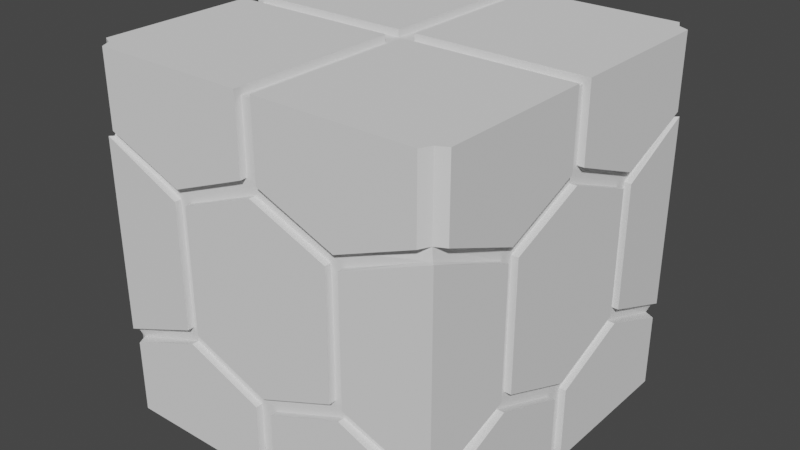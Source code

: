 # Source: HoneyComb.blend  (saved by Blender 3.0.42; exported with 4.5.12 LTS)
import bpy
from mathutils import Matrix  # noqa: F401  (used for matrix-valued properties, if any)

bpy.ops.wm.read_factory_settings(use_empty=True)
scene = bpy.context.scene
scene.name = 'Scene'

# ---- collections
col_collection = bpy.data.collections.new('Collection'); scene.collection.children.link(col_collection)

# ---- world
world_world = bpy.data.worlds.new('World'); scene.world = world_world
world_world.use_nodes = True; world_world.node_tree.nodes.clear()
_N = world_world.node_tree.nodes; _L = world_world.node_tree.links
n0 = _N.new('ShaderNodeOutputWorld'); n0.name = 'World Output'; n0.location = (300, 300)
n1 = _N.new('ShaderNodeBackground'); n1.name = 'Background'; n1.location = (10, 300)
n1.inputs[0].default_value = (0.05088, 0.05088, 0.05088, 1.0)
_L.new(n1.outputs[0], n0.inputs[0])
n0.is_active_output = True
world_world.color = (0.05088, 0.05088, 0.05088)
world_world.use_sun_shadow = False
world_world.sun_shadow_jitter_overblur = 0.0

# ---- meshes
me_002 = bpy.data.meshes.new('立方体.002')
me_002.from_pydata([(0.52, 0.27, -8.742e-10), (0.52, -0.27, -8.742e-10), (0.52, -0.18, 0.225), (0.52, 0.18, 0.225), (0.52, 0.52, 0.475), (0.52, 0.52, 0.025), (0.52, 0.306, 0.475), (0.52, 0.306, 0.025), (0.52, 0.216, 0.25), (0.51, -0.28, 0.51), (0.51, 0.28, 0.51), (0.52, -0.18, 0.2625), (0.52, 0.18, 0.2625), (0.52, -0.52, 0.475), (0.52, -0.52, 0.025), (0.52, -0.306, 0.475), (0.52, -0.306, 0.025), (0.52, -0.216, 0.25), (0.52, -0.18, -0.225), (0.52, 0.18, -0.225), (0.52, 0.52, -0.475), (0.52, 0.52, -0.025), (0.52, 0.306, -0.475), (0.52, 0.306, -0.025), (0.52, 0.216, -0.25), (0.51, -0.28, -0.51), (0.51, 0.28, -0.51), (0.52, -0.18, -0.2625), (0.52, 0.18, -0.2625), (0.52, -0.52, -0.475), (0.52, -0.52, -0.025), (0.52, -0.306, -0.475), (0.52, -0.306, -0.025), (0.52, -0.216, -0.25), (0.5, 0.27, 0.0), (0.5, -0.27, 0.0), (0.5, -0.18, 0.225), (0.5, 0.18, 0.225), (0.49, 0.52, 0.49), (0.5, 0.5, 0.025), (0.49, 0.306, 0.49), (0.5, 0.306, 0.025), (0.5, 0.216, 0.25), (0.5, -0.28, 0.5), (0.5, 0.28, 0.5), (0.5, -0.18, 0.2625), (0.5, 0.18, 0.2625), (0.5, -0.5, 0.025), (0.49, -0.306, 0.49), (0.5, -0.306, 0.025), (0.5, -0.216, 0.25), (0.5, -0.18, -0.225), (0.5, 0.18, -0.225), (0.49, 0.52, -0.49), (0.5, 0.5, -0.025), (0.49, 0.306, -0.49), (0.5, 0.306, -0.025), (0.5, 0.216, -0.25), (0.5, -0.28, -0.5), (0.5, 0.28, -0.5), (0.5, -0.18, -0.2625), (0.5, 0.18, -0.2625), (0.5, -0.5, -0.025), (0.49, -0.306, -0.49), (0.5, -0.306, -0.025), (0.5, -0.216, -0.25), (-1.18e-08, 0.27, -0.52), (-3.541e-08, -0.27, -0.52), (0.225, -0.18, -0.52), (0.225, 0.18, -0.52), (0.475, 0.52, -0.52), (0.025, 0.52, -0.52), (0.475, 0.306, -0.52), (0.025, 0.306, -0.52), (0.25, 0.216, -0.52), (0.2625, -0.18, -0.52), (0.2625, 0.18, -0.52), (0.475, -0.52, -0.52), (0.025, -0.52, -0.52), (0.475, -0.306, -0.52), (0.025, -0.306, -0.52), (0.25, -0.216, -0.52), (-0.225, -0.18, -0.52), (-0.225, 0.18, -0.52), (-0.475, 0.52, -0.52), (-0.025, 0.52, -0.52), (-0.475, 0.306, -0.52), (-0.025, 0.306, -0.52), (-0.25, 0.216, -0.52), (-0.51, -0.28, -0.51), (-0.51, 0.28, -0.51), (-0.2625, -0.18, -0.52), (-0.2625, 0.18, -0.52), (-0.475, -0.52, -0.52), (-0.025, -0.52, -0.52), (-0.475, -0.306, -0.52), (-0.025, -0.306, -0.52), (-0.25, -0.216, -0.52), (-1.005e-08, 0.27, -0.5), (-3.366e-08, -0.27, -0.5), (0.225, -0.18, -0.5), (0.225, 0.18, -0.5), (0.025, 0.5, -0.5), (0.025, 0.306, -0.5), (0.25, 0.216, -0.5), (0.2625, -0.18, -0.5), (0.2625, 0.18, -0.5), (0.025, -0.5, -0.5), (0.025, -0.306, -0.5), (0.25, -0.216, -0.5), (-0.225, -0.18, -0.5), (-0.225, 0.18, -0.5), (-0.49, 0.52, -0.49), (-0.025, 0.5, -0.5), (-0.49, 0.306, -0.49), (-0.025, 0.306, -0.5), (-0.25, 0.216, -0.5), (-0.5, -0.28, -0.5), (-0.5, 0.28, -0.5), (-0.2625, -0.18, -0.5), (-0.2625, 0.18, -0.5), (-0.025, -0.5, -0.5), (-0.49, -0.306, -0.49), (-0.025, -0.306, -0.5), (-0.25, -0.216, -0.5), (-0.52, 0.27, -6.819e-08), (-0.52, -0.27, -2.098e-08), (-0.52, -0.18, -0.225), (-0.52, 0.18, -0.225), (-0.52, 0.52, -0.475), (-0.52, 0.52, -0.025), (-0.52, 0.306, -0.475), (-0.52, 0.306, -0.025), (-0.52, 0.216, -0.25), (-0.52, -0.18, -0.2625), (-0.52, 0.18, -0.2625), (-0.52, -0.52, -0.475), (-0.52, -0.52, -0.025), (-0.52, -0.306, -0.475), (-0.52, -0.306, -0.025), (-0.52, -0.216, -0.25), (-0.52, -0.18, 0.225), (-0.52, 0.18, 0.225), (-0.52, 0.52, 0.475), (-0.52, 0.52, 0.025), (-0.52, 0.306, 0.475), (-0.52, 0.306, 0.025), (-0.52, 0.216, 0.25), (-0.51, -0.28, 0.51), (-0.51, 0.28, 0.51), (-0.52, -0.18, 0.2625), (-0.52, 0.18, 0.2625), (-0.52, -0.52, 0.475), (-0.52, -0.52, 0.025), (-0.52, -0.306, 0.475), (-0.52, -0.306, 0.025), (-0.52, -0.216, 0.25), (-0.5, 0.27, -6.732e-08), (-0.5, -0.27, -2.011e-08), (-0.5, -0.18, -0.225), (-0.5, 0.18, -0.225), (-0.5, 0.5, -0.025), (-0.5, 0.306, -0.025), (-0.5, 0.216, -0.25), (-0.5, -0.18, -0.2625), (-0.5, 0.18, -0.2625), (-0.5, -0.5, -0.025), (-0.5, -0.306, -0.025), (-0.5, -0.216, -0.25), (-0.5, -0.18, 0.225), (-0.5, 0.18, 0.225), (-0.49, 0.52, 0.49), (-0.5, 0.5, 0.025), (-0.49, 0.306, 0.49), (-0.5, 0.306, 0.025), (-0.5, 0.216, 0.25), (-0.5, -0.28, 0.5), (-0.5, 0.28, 0.5), (-0.5, -0.18, 0.2625), (-0.5, 0.18, 0.2625), (-0.5, -0.5, 0.025), (-0.49, -0.306, 0.49), (-0.5, -0.306, 0.025), (-0.5, -0.216, 0.25), (-3.366e-08, 0.27, 0.52), (-1.005e-08, -0.27, 0.52), (-0.225, -0.18, 0.52), (-0.225, 0.18, 0.52), (-0.475, 0.52, 0.52), (-0.025, 0.52, 0.52), (-0.475, 0.306, 0.52), (-0.025, 0.306, 0.52), (-0.25, 0.216, 0.52), (-0.2625, -0.18, 0.52), (-0.2625, 0.18, 0.52), (-0.475, -0.52, 0.52), (-0.025, -0.52, 0.52), (-0.475, -0.306, 0.52), (-0.025, -0.306, 0.52), (-0.25, -0.216, 0.52), (0.225, -0.18, 0.52), (0.225, 0.18, 0.52), (0.475, 0.52, 0.52), (0.025, 0.52, 0.52), (0.475, 0.306, 0.52), (0.025, 0.306, 0.52), (0.25, 0.216, 0.52), (0.2625, -0.18, 0.52), (0.2625, 0.18, 0.52), (0.475, -0.52, 0.52), (0.025, -0.52, 0.52), (0.475, -0.306, 0.52), (0.025, -0.306, 0.52), (0.25, -0.216, 0.52), (-3.366e-08, 0.27, 0.5), (-1.005e-08, -0.27, 0.5), (-0.225, -0.18, 0.5), (-0.225, 0.18, 0.5), (-0.025, 0.5, 0.5), (-0.025, 0.306, 0.5), (-0.25, 0.216, 0.5), (-0.2625, -0.18, 0.5), (-0.2625, 0.18, 0.5), (-0.025, -0.5, 0.5), (-0.025, -0.306, 0.5), (-0.25, -0.216, 0.5), (0.225, -0.18, 0.5), (0.225, 0.18, 0.5), (0.025, 0.5, 0.5), (0.025, 0.306, 0.5), (0.25, 0.216, 0.5), (0.2625, -0.18, 0.5), (0.2625, 0.18, 0.5), (0.025, -0.5, 0.5), (0.025, -0.306, 0.5), (0.25, -0.216, 0.5), (-0.025, -0.5, -0.025), (0.025, -0.5, -0.025), (-0.025, -0.5, 0.025), (0.025, -0.5, 0.025), (0.49, -0.52, 0.49), (0.5, -0.52, 0.025), (0.5, -0.52, -0.025), (0.025, -0.52, -0.5), (-0.49, -0.52, -0.49), (-0.025, -0.52, -0.5), (0.49, -0.52, -0.49), (-0.5, -0.52, -0.025), (-0.5, -0.52, 0.025), (-0.025, -0.52, 0.5), (0.025, -0.52, 0.5), (-0.49, -0.52, 0.49), (-0.025, -0.52, -0.025), (0.025, -0.52, -0.025), (-0.025, -0.52, 0.025), (0.025, -0.52, 0.025), (-0.025, 0.52, 0.025), (-0.025, 0.52, -0.025), (0.025, 0.52, -0.025), (0.025, 0.52, 0.025), (0.5, 0.52, 0.025), (0.5, 0.52, -0.025), (0.025, 0.52, -0.5), (-0.025, 0.52, -0.5), (-0.5, 0.52, -0.025), (-0.5, 0.52, 0.025), (-0.025, 0.52, 0.5), (0.025, 0.52, 0.5), (-0.025, 0.5, 0.025), (-0.025, 0.5, -0.025), (0.025, 0.5, -0.025), (0.025, 0.5, 0.025)], [], [(5, 4, 6, 8, 7), (12, 10, 9, 11), (13, 14, 16, 17, 15), (21, 23, 24, 22, 20), (28, 27, 25, 26), (29, 31, 33, 32, 30), (1, 18, 19, 0, 3, 2), (23, 21, 54, 56), (12, 11, 45, 46), (20, 22, 55, 53), (9, 10, 44, 43), (25, 27, 60, 58), (28, 26, 59, 61), (17, 16, 49, 50), (1, 2, 36, 35), (27, 28, 61, 60), (15, 17, 50, 48), (3, 0, 34, 37), (26, 25, 58, 59), (16, 14, 47, 49), (2, 3, 37, 36), (32, 33, 65, 64), (18, 1, 35, 51), (7, 8, 42, 41), (0, 19, 52, 34), (8, 6, 40, 42), (30, 32, 64, 62), (19, 18, 51, 52), (5, 7, 41, 39), (6, 4, 38, 40), (24, 23, 56, 57), (11, 9, 43, 45), (22, 24, 57, 55), (10, 12, 46, 44), (41, 42, 37, 34), (37, 42, 46), (40, 44, 46, 42), (41, 34, 56), (54, 39, 41, 56), (56, 34, 52, 57), (57, 52, 61), (59, 55, 57, 61), (51, 60, 61, 52), (51, 65, 60), (35, 64, 65, 51), (36, 50, 49, 35), (45, 43, 48, 50), (50, 36, 45), (45, 36, 37, 46), (64, 35, 49), (47, 62, 64, 49), (71, 70, 72, 74, 73), (76, 26, 25, 75), (77, 78, 80, 81, 79), (85, 87, 88, 86, 84), (92, 91, 89, 90), (93, 95, 97, 96, 94), (67, 82, 83, 66, 69, 68), (87, 85, 113, 115), (76, 75, 105, 106), (84, 86, 114, 112), (89, 91, 119, 117), (92, 90, 118, 120), (81, 80, 108, 109), (67, 68, 100, 99), (91, 92, 120, 119), (69, 66, 98, 101), (90, 89, 117, 118), (80, 78, 107, 108), (68, 69, 101, 100), (96, 97, 124, 123), (82, 67, 99, 110), (73, 74, 104, 103), (97, 95, 122, 124), (66, 83, 111, 98), (74, 72, 55, 104), (94, 96, 123, 121), (83, 82, 110, 111), (71, 73, 103, 102), (72, 70, 53, 55), (88, 87, 115, 116), (75, 25, 58, 105), (86, 88, 116, 114), (26, 76, 106, 59), (103, 104, 101, 98), (101, 104, 106), (55, 59, 106, 104), (103, 98, 115), (113, 102, 103, 115), (115, 98, 111, 116), (116, 111, 120), (118, 114, 116, 120), (110, 119, 120, 111), (110, 124, 119), (122, 117, 119, 124), (99, 123, 124, 110), (100, 109, 108, 99), (109, 100, 105), (105, 100, 101, 106), (123, 99, 108), (107, 121, 123, 108), (29, 246, 63, 31), (105, 58, 63, 109), (79, 81, 109, 63), (31, 63, 65, 33), (63, 58, 60, 65), (130, 129, 131, 133, 132), (135, 90, 89, 134), (136, 137, 139, 140, 138), (144, 146, 147, 145, 143), (151, 150, 148, 149), (152, 154, 156, 155, 153), (126, 141, 142, 125, 128, 127), (146, 144, 172, 174), (135, 134, 164, 165), (143, 145, 173, 171), (148, 150, 178, 176), (151, 149, 177, 179), (140, 139, 167, 168), (126, 127, 159, 158), (150, 151, 179, 178), (138, 140, 168, 122), (128, 125, 157, 160), (149, 148, 176, 177), (139, 137, 166, 167), (127, 128, 160, 159), (155, 156, 183, 182), (141, 126, 158, 169), (132, 133, 163, 162), (125, 142, 170, 157), (133, 131, 114, 163), (153, 155, 182, 180), (142, 141, 169, 170), (130, 132, 162, 161), (131, 129, 112, 114), (147, 146, 174, 175), (134, 89, 117, 164), (145, 147, 175, 173), (90, 135, 165, 118), (162, 163, 160, 157), (160, 163, 165), (114, 118, 165, 163), (162, 157, 174), (172, 161, 162, 174), (174, 157, 170, 175), (175, 170, 179), (177, 173, 175, 179), (169, 178, 179, 170), (169, 183, 178), (158, 182, 183, 169), (159, 168, 167, 158), (164, 117, 122, 168), (168, 159, 164), (164, 159, 160, 165), (182, 158, 167), (166, 180, 182, 167), (189, 188, 190, 192, 191), (194, 149, 148, 193), (195, 196, 198, 199, 197), (203, 205, 206, 204, 202), (208, 207, 9, 10), (209, 211, 213, 212, 210), (185, 200, 201, 184, 187, 186), (205, 203, 228, 229), (194, 193, 221, 222), (202, 204, 40, 38), (9, 207, 231, 43), (208, 10, 44, 232), (199, 198, 224, 225), (185, 186, 216, 215), (207, 208, 232, 231), (187, 184, 214, 217), (198, 196, 223, 224), (186, 187, 217, 216), (212, 213, 235, 234), (200, 185, 215, 226), (191, 192, 220, 219), (213, 211, 48, 235), (184, 201, 227, 214), (192, 190, 173, 220), (210, 212, 234, 233), (201, 200, 226, 227), (189, 191, 219, 218), (190, 188, 171, 173), (206, 205, 229, 230), (193, 148, 176, 221), (204, 206, 230, 40), (149, 194, 222, 177), (219, 220, 217, 214), (217, 220, 222), (173, 177, 222, 220), (219, 214, 229), (228, 218, 219, 229), (229, 214, 227, 230), (230, 227, 232), (44, 40, 230, 232), (226, 231, 232, 227), (226, 235, 231), (48, 43, 231, 235), (215, 234, 235, 226), (216, 225, 224, 215), (225, 216, 221), (221, 216, 217, 222), (234, 215, 224), (223, 233, 234, 224), (195, 197, 181, 251), (221, 176, 181, 225), (197, 199, 225, 181), (154, 181, 183, 156), (181, 176, 178, 183), (47, 239, 255, 241), (166, 236, 252, 247), (237, 62, 242, 253), (238, 180, 248, 254), (223, 238, 254, 249), (239, 233, 250, 255), (236, 121, 245, 252), (107, 237, 253, 243), (253, 243, 246, 242), (47, 239, 237, 62), (239, 238, 236, 237), (233, 223, 238, 239), (180, 166, 236, 238), (121, 107, 237, 236), (241, 240, 250, 255), (249, 251, 248, 254), (245, 252, 247, 244), (94, 245, 244, 93), (121, 245, 94), (78, 243, 107), (77, 246, 243, 78), (77, 79, 63, 246), (29, 30, 242, 246), (62, 242, 30), (47, 14, 241), (14, 13, 240, 241), (209, 240, 48, 211), (13, 15, 48, 240), (210, 250, 240, 209), (233, 250, 210), (223, 196, 249), (195, 251, 249, 196), (152, 251, 181, 154), (152, 153, 248, 251), (180, 248, 153), (166, 137, 247), (137, 136, 244, 247), (93, 244, 122, 95), (136, 138, 122, 244), (228, 267, 259, 271), (228, 271, 268, 218), (54, 261, 258, 270), (39, 271, 259, 260), (39, 54, 270, 271), (71, 262, 53, 70), (85, 84, 112, 263), (161, 264, 130), (172, 144, 265), (218, 266, 189), (228, 203, 267), (39, 260, 5), (54, 21, 261), (71, 102, 262), (85, 113, 263), (102, 113, 269, 270), (270, 258, 262, 102), (269, 113, 263, 257), (218, 268, 256, 266), (5, 260, 38, 4), (203, 202, 38, 267), (189, 266, 171, 188), (144, 143, 171, 265), (130, 264, 112, 129), (21, 20, 53, 261), (53, 262, 258, 261), (263, 112, 264, 257), (256, 265, 171, 266), (259, 267, 38, 260), (270, 269, 268, 271), (269, 257, 264, 161), (256, 268, 172, 265), (161, 172, 268, 269)])
_uv = me_002.uv_layers.new(name='UVマップ')
_uv.uv.foreach_set('vector', [0.0, 0.0, 0.0, 0.0, 0.0, 0.0, 0.0, 0.0, 0.0, 0.0, 0.0, 0.0, 0.0, 0.0, 0.0, 0.0, 0.0, 0.0, 0.0, 0.0, 0.0, 0.0, 0.0, 0.0, 0.0, 0.0, 0.0, 0.0, 0.0, 0.0, 0.0, 0.0, 0.0, 0.0, 0.0, 0.0, 0.0, 0.0, 0.0, 0.0, 0.0, 0.0, 0.0, 0.0, 0.0, 0.0, 0.0, 0.0, 0.0, 0.0, 0.0, 0.0, 0.0, 0.0, 0.0, 0.0, 0.0, 0.0, 0.0, 0.0, 0.0, 0.0, 0.0, 0.0, 0.0, 0.0, 0.0, 0.0, 0.0, 0.0, 0.0, 0.0, 0.0, 0.0, 0.0, 0.0, 0.0, 0.0, 0.0, 0.0, 0.0, 0.0, 0.0, 0.0, 0.0, 0.0, 0.0, 0.0, 0.0, 0.0, 0.0, 0.0, 0.0, 0.0, 0.0, 0.0, 0.0, 0.0, 0.0, 0.0, 0.0, 0.0, 0.0, 0.0, 0.0, 0.0, 0.0, 0.0, 0.0, 0.0, 0.0, 0.0, 0.0, 0.0, 0.0, 0.0, 0.0, 0.0, 0.0, 0.0, 0.0, 0.0, 0.0, 0.0, 0.0, 0.0, 0.0, 0.0, 0.0, 0.0, 0.0, 0.0, 0.0, 0.0, 0.0, 0.0, 0.0, 0.0, 0.0, 0.0, 0.0, 0.0, 0.0, 0.0, 0.0, 0.0, 0.0, 0.0, 0.0, 0.0, 0.0, 0.0, 0.0, 0.0, 0.0, 0.0, 0.0, 0.0, 0.0, 0.0, 0.0, 0.0, 0.0, 0.0, 0.0, 0.0, 0.0, 0.0, 0.0, 0.0, 0.0, 0.0, 0.0, 0.0, 0.0, 0.0, 0.0, 0.0, 0.0, 0.0, 0.0, 0.0, 0.0, 0.0, 0.0, 0.0, 0.0, 0.0, 0.0, 0.0, 0.0, 0.0, 0.0, 0.0, 0.0, 0.0, 0.0, 0.0, 0.0, 0.0, 0.0, 0.0, 0.0, 0.0, 0.0, 0.0, 0.0, 0.0, 0.0, 0.0, 0.0, 0.0, 0.0, 0.0, 0.0, 0.0, 0.0, 0.0, 0.0, 0.0, 0.0, 0.0, 0.0, 0.0, 0.0, 0.0, 0.0, 0.0, 0.0, 0.0, 0.0, 0.0, 0.0, 0.0, 0.0, 0.0, 0.0, 0.0, 0.0, 0.0, 0.0, 0.0, 0.0, 0.0, 0.0, 0.0, 0.0, 0.0, 0.0, 0.0, 0.0, 0.0, 0.0, 0.0, 0.0, 0.0, 0.0, 0.0, 0.0, 0.0, 0.0, 0.0, 0.0, 0.0, 0.0, 0.0, 0.0, 0.0, 0.0, 0.0, 0.0, 0.0, 0.0, 0.0, 0.0, 0.0, 0.0, 0.0, 0.0, 0.0, 0.0, 0.0, 0.0, 0.0, 0.0, 0.0, 0.0, 0.0, 0.0, 0.0, 0.0, 0.0, 0.0, 0.0, 0.0, 0.0, 0.0, 0.0, 0.0, 0.0, 0.0, 0.0, 0.0, 0.0, 0.0, 0.0, 0.0, 0.0, 0.0, 0.0, 0.0, 0.0, 0.0, 0.0, 0.0, 0.0, 0.0, 0.0, 0.0, 0.0, 0.0, 0.0, 0.0, 0.0, 0.0, 0.0, 0.0, 0.0, 0.0, 0.0, 0.0, 0.0, 0.0, 0.0, 0.0, 0.0, 0.0, 0.0, 0.0, 0.0, 0.0, 0.0, 0.0, 0.0, 0.0, 0.0, 0.0, 0.0, 0.0, 0.0, 0.0, 0.0, 0.0, 0.0, 0.0, 0.0, 0.0, 0.0, 0.0, 0.0, 0.0, 0.0, 0.0, 0.0, 0.0, 0.0, 0.0, 0.0, 0.0, 0.0, 0.0, 0.0, 0.0, 0.0, 0.0, 0.0, 0.0, 0.0, 0.0, 0.0, 0.0, 0.0, 0.0, 0.0, 0.0, 0.0, 0.0, 0.0, 0.0, 0.0, 0.0, 0.0, 0.0, 0.0, 0.0, 0.0, 0.0, 0.0, 0.0, 0.0, 0.0, 0.0, 0.0, 0.0, 0.0, 0.0, 0.0, 0.0, 0.0, 0.0, 0.0, 0.0, 0.0, 0.0, 0.0, 0.0, 0.0, 0.0, 0.0, 0.0, 0.0, 0.0, 0.0, 0.0, 0.0, 0.0, 0.0, 0.0, 0.0, 0.0, 0.0, 0.0, 0.0, 0.0, 0.0, 0.0, 0.0, 0.0, 0.0, 0.0, 0.0, 0.0, 0.0, 0.0, 0.0, 0.0, 0.0, 0.0, 0.0, 0.0, 0.0, 0.0, 0.0, 0.0, 0.0, 0.0, 0.0, 0.0, 0.0, 0.0, 0.0, 0.0, 0.0, 0.0, 0.0, 0.0, 0.0, 0.0, 0.0, 0.0, 0.0, 0.0, 0.0, 0.0, 0.0, 0.0, 0.0, 0.0, 0.0, 0.0, 0.0, 0.0, 0.0, 0.0, 0.0, 0.0, 0.0, 0.0, 0.0, 0.0, 0.0, 0.0, 0.0, 0.0, 0.0, 0.0, 0.0, 0.0, 0.0, 0.0, 0.0, 0.0, 0.0, 0.0, 0.0, 0.0, 0.0, 0.0, 0.0, 0.0, 0.0, 0.0, 0.0, 0.0, 0.0, 0.0, 0.0, 0.0, 0.0, 0.0, 0.0, 0.0, 0.0, 0.0, 0.0, 0.0, 0.0, 0.0, 0.0, 0.0, 0.0, 0.0, 0.0, 0.0, 0.0, 0.0, 0.0, 0.0, 0.0, 0.0, 0.0, 0.0, 0.0, 0.0, 0.0, 0.0, 0.0, 0.0, 0.0, 0.0, 0.0, 0.0, 0.0, 0.0, 0.0, 0.0, 0.0, 0.0, 0.0, 0.0, 0.0, 0.0, 0.0, 0.0, 0.0, 0.0, 0.0, 0.0, 0.0, 0.0, 0.0, 0.0, 0.0, 0.0, 0.0, 0.0, 0.0, 0.0, 0.0, 0.0, 0.0, 0.0, 0.0, 0.0, 0.0, 0.0, 0.0, 0.0, 0.0, 0.0, 0.0, 0.0, 0.0, 0.0, 0.0, 0.0, 0.0, 0.0, 0.0, 0.0, 0.0, 0.0, 0.0, 0.0, 0.0, 0.0, 0.0, 0.0, 0.0, 0.0, 0.0, 0.0, 0.0, 0.0, 0.0, 0.0, 0.0, 0.0, 0.0, 0.0, 0.0, 0.0, 0.0, 0.0, 0.0, 0.0, 0.0, 0.0, 0.0, 0.0, 0.0, 0.0, 0.0, 0.0, 0.0, 0.0, 0.0, 0.0, 0.0, 0.0, 0.0, 0.0, 0.0, 0.0, 0.0, 0.0, 0.0, 0.0, 0.0, 0.0, 0.0, 0.0, 0.0, 0.0, 0.0, 0.0, 0.0, 0.0, 0.0, 0.0, 0.0, 0.0, 0.0, 0.0, 0.0, 0.0, 0.0, 0.0, 0.0, 0.0, 0.0, 0.0, 0.0, 0.0, 0.0, 0.0, 0.0, 0.0, 0.0, 0.0, 0.0, 0.0, 0.0, 0.0, 0.0, 0.0, 0.0, 0.0, 0.0, 0.0, 0.0, 0.0, 0.0, 0.0, 0.0, 0.0, 0.0, 0.0, 0.0, 0.0, 0.0, 0.0, 0.0, 0.0, 0.0, 0.0, 0.0, 0.0, 0.0, 0.0, 0.0, 0.0, 0.0, 0.0, 0.0, 0.0, 0.0, 0.0, 0.0, 0.0, 0.0, 0.0, 0.0, 0.0, 0.0, 0.0, 0.0, 0.0, 0.0, 0.0, 0.0, 0.0, 0.0, 0.0, 0.0, 0.0, 0.0, 0.0, 0.0, 0.0, 0.0, 0.0, 0.0, 0.0, 0.0, 0.0, 0.0, 0.0, 0.0, 0.0, 0.0, 0.0, 0.0, 0.0, 0.0, 0.0, 0.0, 0.0, 0.0, 0.0, 0.0, 0.0, 0.0, 0.0, 0.0, 0.0, 0.0, 0.0, 0.0, 0.0, 0.0, 0.0, 0.0, 0.0, 0.0, 0.0, 0.0, 0.0, 0.0, 0.0, 0.0, 0.0, 0.0, 0.0, 0.0, 0.0, 0.0, 0.0, 0.0, 0.0, 0.0, 0.0, 0.0, 0.0, 0.0, 0.0, 0.0, 0.0, 0.0, 0.0, 0.0, 0.0, 0.0, 0.0, 0.0, 0.0, 0.0, 0.0, 0.0, 0.0, 0.0, 0.0, 0.0, 0.0, 0.0, 0.0, 0.0, 0.0, 0.0, 0.0, 0.0, 0.0, 0.0, 0.0, 0.0, 0.0, 0.0, 0.0, 0.0, 0.0, 0.0, 0.0, 0.0, 0.0, 0.0, 0.0, 0.0, 0.0, 0.0, 0.0, 0.0, 0.0, 0.0, 0.0, 0.0, 0.0, 0.0, 0.0, 0.0, 0.0, 0.0, 0.0, 0.0, 0.0, 0.0, 0.0, 0.0, 0.0, 0.0, 0.0, 0.0, 0.0, 0.0, 0.0, 0.0, 0.0, 0.0, 0.0, 0.0, 0.0, 0.0, 0.0, 0.0, 0.0, 0.0, 0.0, 0.0, 0.0, 0.0, 0.0, 0.0, 0.0, 0.0, 0.0, 0.0, 0.0, 0.0, 0.0, 0.0, 0.0, 0.0, 0.0, 0.0, 0.0, 0.0, 0.0, 0.0, 0.0, 0.0, 0.0, 0.0, 0.0, 0.0, 0.0, 0.0, 0.0, 0.0, 0.0, 0.0, 0.0, 0.0, 0.0, 0.0, 0.0, 0.0, 0.0, 0.0, 0.0, 0.0, 0.0, 0.0, 0.0, 0.0, 0.0, 0.0, 0.0, 0.0, 0.0, 0.0, 0.0, 0.0, 0.0, 0.0, 0.0, 0.0, 0.0, 0.0, 0.0, 0.0, 0.0, 0.0, 0.0, 0.0, 0.0, 0.0, 0.0, 0.0, 0.0, 0.0, 0.0, 0.0, 0.0, 0.0, 0.0, 0.0, 0.0, 0.0, 0.0, 0.0, 0.0, 0.0, 0.0, 0.0, 0.0, 0.0, 0.0, 0.0, 0.0, 0.0, 0.0, 0.0, 0.0, 0.0, 0.0, 0.0, 0.0, 0.0, 0.0, 0.0, 0.0, 0.0, 0.0, 0.0, 0.0, 0.0, 0.0, 0.0, 0.0, 0.0, 0.0, 0.0, 0.0, 0.0, 0.0, 0.0, 0.0, 0.0, 0.0, 0.0, 0.0, 0.0, 0.0, 0.0, 0.0, 0.0, 0.0, 0.0, 0.0, 0.0, 0.0, 0.0, 0.0, 0.0, 0.0, 0.0, 0.0, 0.0, 0.0, 0.0, 0.0, 0.0, 0.0, 0.0, 0.0, 0.0, 0.0, 0.0, 0.0, 0.0, 0.0, 0.0, 0.0, 0.0, 0.0, 0.0, 0.0, 0.0, 0.0, 0.0, 0.0, 0.0, 0.0, 0.0, 0.0, 0.0, 0.0, 0.0, 0.0, 0.0, 0.0, 0.0, 0.0, 0.0, 0.0, 0.0, 0.0, 0.0, 0.0, 0.0, 0.0, 0.0, 0.0, 0.0, 0.0, 0.0, 0.0, 0.0, 0.0, 0.0, 0.0, 0.0, 0.0, 0.0, 0.0, 0.0, 0.0, 0.0, 0.0, 0.0, 0.0, 0.0, 0.0, 0.0, 0.0, 0.0, 0.0, 0.0, 0.0, 0.0, 0.0, 0.0, 0.0, 0.0, 0.0, 0.0, 0.0, 0.0, 0.0, 0.0, 0.0, 0.0, 0.0, 0.0, 0.0, 0.0, 0.0, 0.0, 0.0, 0.0, 0.0, 0.0, 0.0, 0.0, 0.0, 0.0, 0.0, 0.0, 0.0, 0.0, 0.0, 0.0, 0.0, 0.0, 0.0, 0.0, 0.0, 0.0, 0.0, 0.0, 0.0, 0.0, 0.0, 0.0, 0.0, 0.0, 0.0, 0.0, 0.0, 0.0, 0.0, 0.0, 0.0, 0.0, 0.0, 0.0, 0.0, 0.0, 0.0, 0.0, 0.0, 0.0, 0.0, 0.0, 0.0, 0.0, 0.0, 0.0, 0.0, 0.0, 0.0, 0.0, 0.0, 0.0, 0.0, 0.0, 0.0, 0.0, 0.0, 0.0, 0.0, 0.0, 0.0, 0.0, 0.0, 0.0, 0.0, 0.0, 0.0, 0.0, 0.0, 0.0, 0.0, 0.0, 0.0, 0.0, 0.0, 0.0, 0.0, 0.0, 0.0, 0.0, 0.0, 0.0, 0.0, 0.0, 0.0, 0.0, 0.0, 0.0, 0.0, 0.0, 0.0, 0.0, 0.0, 0.0, 0.0, 0.0, 0.0, 0.0, 0.0, 0.0, 0.0, 0.0, 0.0, 0.0, 0.0, 0.0, 0.0, 0.0, 0.0, 0.0, 0.0, 0.0, 0.0, 0.0, 0.0, 0.0, 0.0, 0.0, 0.0, 0.0, 0.0, 0.0, 0.0, 0.0, 0.0, 0.0, 0.0, 0.0, 0.0, 0.0, 0.0, 0.0, 0.0, 0.0, 0.0, 0.0, 0.0, 0.0, 0.0, 0.0, 0.0, 0.0, 0.0, 0.0, 0.0, 0.0, 0.0, 0.0, 0.0, 0.0, 0.0, 0.0, 0.0, 0.0, 0.0, 0.0, 0.0, 0.0, 0.0, 0.0, 0.0, 0.0, 0.0, 0.0, 0.0, 0.0, 0.0, 0.0, 0.0, 0.0, 0.0, 0.0, 0.0, 0.0, 0.0, 0.0, 0.0, 0.0, 0.0, 0.0, 0.0, 0.0, 0.0, 0.0, 0.0, 0.0, 0.0, 0.0, 0.0, 0.0, 0.0, 0.0, 0.0, 0.0, 0.0, 0.0, 0.0, 0.0, 0.0, 0.0, 0.0, 0.0, 0.0, 0.0, 0.0, 0.0, 0.0, 0.0, 0.0, 0.0, 0.0, 0.0, 0.0, 0.0, 0.0, 0.0, 0.0, 0.0, 0.0, 0.0, 0.0, 0.0, 0.0, 0.0, 0.0, 0.0, 0.0, 0.0, 0.0, 0.0, 0.0, 0.0, 0.0, 0.0, 0.0, 0.0, 0.0, 0.0, 0.0, 0.0, 0.0, 0.0, 0.0, 0.0, 0.0, 0.0, 0.0, 0.0, 0.0, 0.0, 0.0, 0.0, 0.0, 0.0, 0.0, 0.0, 0.0, 0.0, 0.0, 0.0, 0.0, 0.0, 0.0, 0.0, 0.0, 0.0, 0.0, 0.0, 0.0, 0.0, 0.0, 0.0, 0.0, 0.0, 0.0, 0.0, 0.0, 0.0, 0.0, 0.0, 0.0, 0.0, 0.0, 0.0, 0.0, 0.0, 0.0, 0.0, 0.0, 0.0, 0.0, 0.0, 0.0, 0.0, 0.0, 0.0, 0.0, 0.0, 0.0, 0.0, 0.0, 0.0, 0.0, 0.0, 0.0, 0.0, 0.0, 0.0, 0.0, 0.0, 0.0, 0.0, 0.0, 0.0, 0.0, 0.0, 0.0, 0.0, 0.0, 0.0, 0.0, 0.0, 0.0, 0.0, 0.0, 0.0, 0.0, 0.0, 0.0, 0.0, 0.0, 0.0, 0.0, 0.0, 0.0, 0.0, 0.0, 0.0, 0.0, 0.0, 0.0, 0.0, 0.0, 0.0, 0.0, 0.0, 0.0, 0.0, 0.0, 0.0, 0.0, 0.0, 0.0, 0.0, 0.0, 0.0, 0.0, 0.0, 0.0, 0.0, 0.0, 0.0, 0.0, 0.0, 0.0, 0.0, 0.0, 0.0, 0.0, 0.0, 0.0, 0.0, 0.0, 0.0, 0.0, 0.0, 0.0, 0.0, 0.0, 0.0, 0.0, 0.0, 0.0, 0.0, 0.0, 0.0, 0.0, 0.0, 0.0, 0.0, 0.0, 0.0, 0.0, 0.0, 0.0, 0.0, 0.0, 0.0, 0.0, 0.0, 0.0, 0.0, 0.0, 0.0, 0.0, 0.0, 0.0, 0.0, 0.0, 0.0, 0.0, 0.0, 0.0, 0.0, 0.0, 0.0, 0.0, 0.0, 0.0, 0.0, 0.0, 0.0, 0.0, 0.0, 0.0, 0.0, 0.0, 0.0, 0.0, 0.0, 0.0, 0.0, 0.0, 0.0, 0.0, 0.0, 0.0, 0.0, 0.0, 0.0, 0.0, 0.0, 0.0, 0.0, 0.0, 0.0, 0.0, 0.0, 0.0, 0.0, 0.0, 0.0, 0.0, 0.0, 0.0, 0.0, 0.0, 0.0, 0.0, 0.0, 0.0, 0.0, 0.0, 0.0, 0.0, 0.0, 0.0, 0.0, 0.0, 0.0, 0.0, 0.0, 0.0, 0.0, 0.0, 0.0, 0.0, 0.0, 0.0, 0.0, 0.0, 0.0, 0.0, 0.0, 0.0, 0.0, 0.0, 0.0, 0.0, 0.0, 0.0, 0.0, 0.0, 0.0, 0.0, 0.0, 0.0, 0.0, 0.0, 0.0, 0.0, 0.0, 0.0, 0.0, 0.0, 0.0, 0.0, 0.0, 0.0, 0.0, 0.0, 0.0, 0.0, 0.0, 0.0, 0.0, 0.0, 0.0, 0.0, 0.0, 0.0, 0.0, 0.0, 0.0, 0.0, 0.0, 0.0, 0.0, 0.0, 0.0, 0.0, 0.0, 0.0, 0.0, 0.0, 0.0, 0.0, 0.0, 0.0, 0.0, 0.0, 0.0, 0.0, 0.0, 0.0, 0.0, 0.0, 0.0, 0.0, 0.0, 0.0, 0.0, 0.0, 0.0, 0.0, 0.0, 0.0, 0.0, 0.0, 0.0, 0.0, 0.0, 0.0, 0.0, 0.0, 0.0, 0.0, 0.0, 0.0, 0.0, 0.0, 0.0, 0.0, 0.0, 0.0, 0.0, 0.0, 0.0, 0.0, 0.0, 0.0, 0.0, 0.0, 0.0, 0.0, 0.0, 0.0, 0.0, 0.0, 0.0, 0.0, 0.0, 0.0, 0.0, 0.0, 0.0, 0.0, 0.0, 0.0, 0.0, 0.0, 0.0, 0.0, 0.0, 0.0, 0.0, 0.0, 0.0, 0.0, 0.0, 0.0, 0.0, 0.0, 0.0, 0.0, 0.0, 0.0, 0.0, 0.0, 0.0, 0.0, 0.0, 0.0, 0.0, 0.0, 0.0, 0.0, 0.0, 0.0, 0.0, 0.0, 0.0, 0.0, 0.0, 0.0, 0.0, 0.0, 0.0, 0.0, 0.0, 0.0, 0.0, 0.0, 0.0, 0.0, 0.0, 0.0, 0.0, 0.0, 0.0, 0.0, 0.0, 0.0, 0.0, 0.0, 0.0, 0.0, 0.0, 0.0, 0.0, 0.0, 0.0, 0.0, 0.0, 0.0, 0.0, 0.0, 0.0, 0.0, 0.0, 0.0, 0.0, 0.0, 0.0, 0.0, 0.0, 0.0, 0.0, 0.0, 0.0, 0.0, 0.0, 0.0, 0.0, 0.0, 0.0, 0.0, 0.0, 0.0, 0.0, 0.0, 0.0, 0.0, 0.0, 0.0, 0.0, 0.0, 0.0, 0.0, 0.0, 0.0, 0.0, 0.0, 0.0, 0.0, 0.0, 0.0, 0.0, 0.0, 0.0, 0.0, 0.0, 0.0, 0.0, 0.0, 0.0, 0.0, 0.0, 0.0, 0.0, 0.0, 0.0, 0.0, 0.0, 0.0, 0.0, 0.0, 0.0, 0.0, 0.0, 0.0, 0.0, 0.0, 0.0, 0.0, 0.0, 0.0, 0.0, 0.0, 0.0, 0.0, 0.0, 0.0, 0.0, 0.0, 0.0, 0.0, 0.0, 0.0, 0.0, 0.0, 0.0, 0.0, 0.0, 0.0, 0.0, 0.0, 0.0, 0.0, 0.0, 0.0, 0.0, 0.0, 0.0, 0.0, 0.0, 0.0, 0.0, 0.0, 0.0, 0.0, 0.0, 0.0, 0.0, 0.0, 0.0, 0.0, 0.0, 0.0, 0.0, 0.0, 0.0, 0.0, 0.0, 0.0, 0.0, 0.0, 0.0, 0.0, 0.0, 0.0, 0.0, 0.0, 0.0, 0.0, 0.0, 0.0, 0.0, 0.0, 0.0, 0.0, 0.0, 0.0, 0.0, 0.0, 0.0, 0.0, 0.0, 0.0, 0.0, 0.0, 0.0, 0.0, 0.0, 0.0, 0.0, 0.0, 0.0, 0.0, 0.0, 0.0, 0.0, 0.0, 0.0, 0.0, 0.0, 0.0, 0.0, 0.0, 0.0, 0.0, 0.0, 0.0, 0.0, 0.0, 0.0, 0.0, 0.0, 0.0, 0.0, 0.0, 0.0, 0.0, 0.0, 0.0, 0.0, 0.0, 0.0, 0.0, 0.0, 0.0, 0.0, 0.0, 0.0, 0.0, 0.0, 0.0, 0.0, 0.0, 0.0, 0.0, 0.0, 0.0, 0.0, 0.0, 0.0, 0.0, 0.0, 0.0, 0.0, 0.0, 0.0, 0.0, 0.0, 0.0, 0.0, 0.0, 0.0, 0.0, 0.0, 0.0, 0.0, 0.0, 0.0, 0.0, 0.0, 0.0, 0.0, 0.0, 0.0, 0.0, 0.0, 0.0, 0.0, 0.0, 0.0, 0.0, 0.0, 0.0, 0.0, 0.0, 0.0, 0.0, 0.0, 0.0, 0.0, 0.0, 0.0, 0.0, 0.0, 0.0, 0.0, 0.0, 0.0, 0.0, 0.0, 0.0, 0.0, 0.0, 0.0, 0.0, 0.0, 0.0, 0.0, 0.0, 0.0, 0.0, 0.0, 0.0, 0.0, 0.0, 0.0, 0.0, 0.0, 0.0, 0.0, 0.0, 0.0, 0.0, 0.0, 0.0, 0.0, 0.0, 0.0, 0.0, 0.0, 0.0, 0.0, 0.0, 0.0, 0.0, 0.0, 0.0, 0.0, 0.0, 0.0, 0.0, 0.0, 0.0, 0.0, 0.0, 0.0, 0.0, 0.0, 0.0, 0.0, 0.0, 0.0, 0.0, 0.0, 0.0, 0.0, 0.0, 0.0, 0.0, 0.0, 0.0, 0.0, 0.0, 0.0, 0.0, 0.0, 0.0, 0.0, 0.0, 0.0, 0.0, 0.0, 0.0, 0.0, 0.0, 0.0, 0.0, 0.0, 0.0, 0.0, 0.0, 0.0, 0.0, 0.0, 0.0, 0.0, 0.0, 0.0, 0.0, 0.0, 0.0, 0.0, 0.0, 0.0, 0.0, 0.0, 0.0, 0.0, 0.0, 0.0, 0.0, 0.0, 0.0, 0.0, 0.0, 0.0, 0.0, 0.0, 0.0, 0.0, 0.0, 0.0, 0.0, 0.0, 0.0, 0.0, 0.0, 0.0, 0.0, 0.0, 0.0, 0.0, 0.0, 0.0, 0.0, 0.0, 0.0, 0.0, 0.0, 0.0, 0.0, 0.0, 0.0, 0.0, 0.0, 0.0, 0.0, 0.0, 0.0, 0.0, 0.0, 0.0, 0.0, 0.0, 0.0, 0.0, 0.0, 0.0, 0.0, 0.0, 0.0, 0.0, 0.0, 0.0, 0.0, 0.0, 0.0, 0.0, 0.0, 0.0, 0.0, 0.0, 0.0, 0.0, 0.0, 0.0, 0.0, 0.0, 0.0, 0.0, 0.0, 0.0, 0.0, 0.0, 0.0, 0.0, 0.0, 0.0, 0.0, 0.0, 0.0, 0.0, 0.0, 0.0, 0.0, 0.0, 0.0, 0.0, 0.0, 0.0, 0.0, 0.0, 0.0, 0.0, 0.0, 0.0, 0.0])
me_002.use_remesh_fix_poles = True
me_002.use_remesh_preserve_attributes = False
me_002.update()

# ---- objects
ob_001 = bpy.data.objects.new('立方体.001', me_002)

# ---- transforms, parenting, visibility, modifiers, constraints
ob_001.location = (0.0, 0.0, 0.0)
ob_001.rotation_euler = (1.571, -0.0, 1.571)
ob_001.scale = (0.9615, 0.9615, 0.9615)

# ---- collection membership
col_collection.objects.link(ob_001)

# ---- scene / render settings (as saved in the file)
scene.frame_start = 1; scene.frame_end = 250; scene.frame_set(1)
scene.render.engine = 'BLENDER_EEVEE_NEXT'
scene.cycles.sampling_pattern = 'TABULATED_SOBOL'
scene.cycles.use_light_tree = False
scene.view_settings.view_transform = 'Filmic'
bpy.context.view_layer.update()

# ---- added for rendering (the .blend has no active camera and no usable light): camera, sun
cam_auto = bpy.data.cameras.new('AutoCamera')
cam_auto.lens = 50.0
cam_auto.sensor_width = 36.0
cam_auto.clip_end = 1000.0
ob_auto_camera = bpy.data.objects.new('AutoCamera', cam_auto)
scene.collection.objects.link(ob_auto_camera)
ob_auto_camera.location = (1.60254, -1.92304, 1.28203)
ob_auto_camera.rotation_euler = (1.09748, -7.21219e-08, 0.694738)
scene.camera = ob_auto_camera
light_auto_sun = bpy.data.lights.new('AutoSun', 'SUN')
light_auto_sun.energy = 3.0
light_auto_sun.angle = 0.0523599
ob_auto_sun = bpy.data.objects.new('AutoSun', light_auto_sun)
scene.collection.objects.link(ob_auto_sun)
ob_auto_sun.rotation_euler = (0.872665, 0.174533, 0.523599)
bpy.context.view_layer.update()
